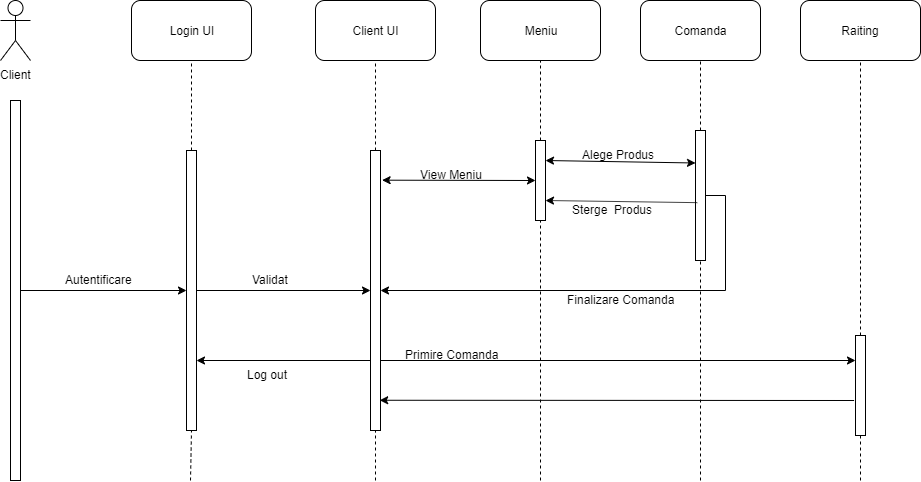

The diagram above was exported from draw.io. Its source (the exported page's mxGraphModel, read from the mxfile embedded in the PNG):
<mxGraphModel dx="1024" dy="485" grid="1" gridSize="10" guides="1" tooltips="1" connect="1" arrows="1" fold="1" page="1" pageScale="1" pageWidth="850" pageHeight="1100" background="#ffffff" math="0" shadow="0">
  <root>
    <mxCell id="0" />
    <mxCell id="1" parent="0" />
    <mxCell id="gXcyBIsRnHh77QzHil-Y-1" value="Client" style="shape=umlActor;verticalLabelPosition=bottom;labelBackgroundColor=#ffffff;verticalAlign=top;html=1;outlineConnect=0;" vertex="1" parent="1">
      <mxGeometry x="50" y="40" width="30" height="60" as="geometry" />
    </mxCell>
    <mxCell id="gXcyBIsRnHh77QzHil-Y-4" value="" style="rounded=0;whiteSpace=wrap;html=1;" vertex="1" parent="1">
      <mxGeometry x="60" y="140" width="10" height="380" as="geometry" />
    </mxCell>
    <mxCell id="gXcyBIsRnHh77QzHil-Y-5" value="Login UI" style="rounded=1;whiteSpace=wrap;html=1;" vertex="1" parent="1">
      <mxGeometry x="181" y="40" width="120" height="60" as="geometry" />
    </mxCell>
    <mxCell id="gXcyBIsRnHh77QzHil-Y-6" value="" style="endArrow=none;dashed=1;html=1;entryX=0.5;entryY=1;entryDx=0;entryDy=0;" edge="1" parent="1" source="gXcyBIsRnHh77QzHil-Y-7" target="gXcyBIsRnHh77QzHil-Y-5">
      <mxGeometry width="50" height="50" relative="1" as="geometry">
        <mxPoint x="241" y="520" as="sourcePoint" />
        <mxPoint x="41" y="540" as="targetPoint" />
      </mxGeometry>
    </mxCell>
    <mxCell id="gXcyBIsRnHh77QzHil-Y-21" style="edgeStyle=orthogonalEdgeStyle;rounded=0;orthogonalLoop=1;jettySize=auto;html=1;exitX=1;exitY=0.5;exitDx=0;exitDy=0;entryX=0;entryY=0.5;entryDx=0;entryDy=0;" edge="1" parent="1" source="gXcyBIsRnHh77QzHil-Y-7" target="gXcyBIsRnHh77QzHil-Y-18">
      <mxGeometry relative="1" as="geometry" />
    </mxCell>
    <mxCell id="gXcyBIsRnHh77QzHil-Y-7" value="" style="rounded=0;whiteSpace=wrap;html=1;" vertex="1" parent="1">
      <mxGeometry x="236" y="190" width="10" height="280" as="geometry" />
    </mxCell>
    <mxCell id="gXcyBIsRnHh77QzHil-Y-8" value="" style="endArrow=none;dashed=1;html=1;entryX=0.5;entryY=1;entryDx=0;entryDy=0;" edge="1" parent="1" target="gXcyBIsRnHh77QzHil-Y-7">
      <mxGeometry width="50" height="50" relative="1" as="geometry">
        <mxPoint x="240" y="520" as="sourcePoint" />
        <mxPoint x="300" y="100" as="targetPoint" />
      </mxGeometry>
    </mxCell>
    <mxCell id="gXcyBIsRnHh77QzHil-Y-10" value="" style="endArrow=classic;html=1;exitX=1;exitY=0.5;exitDx=0;exitDy=0;entryX=0;entryY=0.5;entryDx=0;entryDy=0;" edge="1" parent="1" source="gXcyBIsRnHh77QzHil-Y-4" target="gXcyBIsRnHh77QzHil-Y-7">
      <mxGeometry width="50" height="50" relative="1" as="geometry">
        <mxPoint x="50" y="590" as="sourcePoint" />
        <mxPoint x="100" y="540" as="targetPoint" />
      </mxGeometry>
    </mxCell>
    <mxCell id="gXcyBIsRnHh77QzHil-Y-11" value="Autentificare" style="text;html=1;resizable=0;points=[];autosize=1;align=left;verticalAlign=top;spacingTop=-4;" vertex="1" parent="1">
      <mxGeometry x="113" y="310" width="80" height="20" as="geometry" />
    </mxCell>
    <mxCell id="gXcyBIsRnHh77QzHil-Y-13" value="Client UI" style="rounded=1;whiteSpace=wrap;html=1;" vertex="1" parent="1">
      <mxGeometry x="365" y="40" width="120" height="60" as="geometry" />
    </mxCell>
    <mxCell id="gXcyBIsRnHh77QzHil-Y-14" value="" style="endArrow=none;dashed=1;html=1;entryX=0.5;entryY=1;entryDx=0;entryDy=0;" edge="1" parent="1" source="gXcyBIsRnHh77QzHil-Y-18" target="gXcyBIsRnHh77QzHil-Y-13">
      <mxGeometry width="50" height="50" relative="1" as="geometry">
        <mxPoint x="430" y="520" as="sourcePoint" />
        <mxPoint x="100" y="540" as="targetPoint" />
      </mxGeometry>
    </mxCell>
    <mxCell id="gXcyBIsRnHh77QzHil-Y-18" value="" style="rounded=0;whiteSpace=wrap;html=1;" vertex="1" parent="1">
      <mxGeometry x="420" y="190" width="10" height="280" as="geometry" />
    </mxCell>
    <mxCell id="gXcyBIsRnHh77QzHil-Y-19" value="" style="endArrow=none;dashed=1;html=1;entryX=0.5;entryY=1;entryDx=0;entryDy=0;" edge="1" parent="1" target="gXcyBIsRnHh77QzHil-Y-18">
      <mxGeometry width="50" height="50" relative="1" as="geometry">
        <mxPoint x="425" y="520" as="sourcePoint" />
        <mxPoint x="425" y="100" as="targetPoint" />
      </mxGeometry>
    </mxCell>
    <mxCell id="gXcyBIsRnHh77QzHil-Y-22" value="Validat" style="text;html=1;resizable=0;points=[];autosize=1;align=left;verticalAlign=top;spacingTop=-4;" vertex="1" parent="1">
      <mxGeometry x="300" y="310" width="50" height="20" as="geometry" />
    </mxCell>
    <mxCell id="gXcyBIsRnHh77QzHil-Y-23" value="Meniu" style="rounded=1;whiteSpace=wrap;html=1;" vertex="1" parent="1">
      <mxGeometry x="530" y="40" width="120" height="60" as="geometry" />
    </mxCell>
    <mxCell id="gXcyBIsRnHh77QzHil-Y-24" value="" style="endArrow=none;dashed=1;html=1;entryX=0.5;entryY=1;entryDx=0;entryDy=0;" edge="1" parent="1" source="gXcyBIsRnHh77QzHil-Y-25" target="gXcyBIsRnHh77QzHil-Y-23">
      <mxGeometry width="50" height="50" relative="1" as="geometry">
        <mxPoint x="590" y="520" as="sourcePoint" />
        <mxPoint x="100" y="540" as="targetPoint" />
      </mxGeometry>
    </mxCell>
    <mxCell id="gXcyBIsRnHh77QzHil-Y-25" value="" style="rounded=0;whiteSpace=wrap;html=1;" vertex="1" parent="1">
      <mxGeometry x="585" y="180" width="10" height="80" as="geometry" />
    </mxCell>
    <mxCell id="gXcyBIsRnHh77QzHil-Y-26" value="" style="endArrow=none;dashed=1;html=1;entryX=0.5;entryY=1;entryDx=0;entryDy=0;" edge="1" parent="1" target="gXcyBIsRnHh77QzHil-Y-25">
      <mxGeometry width="50" height="50" relative="1" as="geometry">
        <mxPoint x="590" y="520" as="sourcePoint" />
        <mxPoint x="590" y="100" as="targetPoint" />
      </mxGeometry>
    </mxCell>
    <mxCell id="gXcyBIsRnHh77QzHil-Y-28" value="" style="endArrow=classic;startArrow=classic;html=1;entryX=0;entryY=0.5;entryDx=0;entryDy=0;exitX=1.16;exitY=0.106;exitDx=0;exitDy=0;exitPerimeter=0;" edge="1" parent="1" source="gXcyBIsRnHh77QzHil-Y-18" target="gXcyBIsRnHh77QzHil-Y-25">
      <mxGeometry width="50" height="50" relative="1" as="geometry">
        <mxPoint x="430" y="225" as="sourcePoint" />
        <mxPoint x="100" y="540" as="targetPoint" />
      </mxGeometry>
    </mxCell>
    <mxCell id="gXcyBIsRnHh77QzHil-Y-29" value="View Meniu" style="text;html=1;resizable=0;points=[];autosize=1;align=left;verticalAlign=top;spacingTop=-4;" vertex="1" parent="1">
      <mxGeometry x="467.5" y="205" width="80" height="20" as="geometry" />
    </mxCell>
    <mxCell id="gXcyBIsRnHh77QzHil-Y-30" value="Comanda" style="rounded=1;whiteSpace=wrap;html=1;" vertex="1" parent="1">
      <mxGeometry x="690" y="40" width="120" height="60" as="geometry" />
    </mxCell>
    <mxCell id="gXcyBIsRnHh77QzHil-Y-31" value="" style="endArrow=none;dashed=1;html=1;entryX=0.5;entryY=1;entryDx=0;entryDy=0;" edge="1" parent="1" source="gXcyBIsRnHh77QzHil-Y-32" target="gXcyBIsRnHh77QzHil-Y-30">
      <mxGeometry width="50" height="50" relative="1" as="geometry">
        <mxPoint x="750" y="520" as="sourcePoint" />
        <mxPoint x="100" y="540" as="targetPoint" />
      </mxGeometry>
    </mxCell>
    <mxCell id="gXcyBIsRnHh77QzHil-Y-40" style="edgeStyle=orthogonalEdgeStyle;rounded=0;orthogonalLoop=1;jettySize=auto;html=1;exitX=1;exitY=0.5;exitDx=0;exitDy=0;entryX=1;entryY=0.5;entryDx=0;entryDy=0;" edge="1" parent="1" source="gXcyBIsRnHh77QzHil-Y-32" target="gXcyBIsRnHh77QzHil-Y-18">
      <mxGeometry relative="1" as="geometry" />
    </mxCell>
    <mxCell id="gXcyBIsRnHh77QzHil-Y-32" value="" style="rounded=0;whiteSpace=wrap;html=1;" vertex="1" parent="1">
      <mxGeometry x="745" y="170" width="10" height="130" as="geometry" />
    </mxCell>
    <mxCell id="gXcyBIsRnHh77QzHil-Y-33" value="" style="endArrow=none;dashed=1;html=1;entryX=0.5;entryY=1;entryDx=0;entryDy=0;" edge="1" parent="1" target="gXcyBIsRnHh77QzHil-Y-32">
      <mxGeometry width="50" height="50" relative="1" as="geometry">
        <mxPoint x="750" y="520" as="sourcePoint" />
        <mxPoint x="750" y="100" as="targetPoint" />
      </mxGeometry>
    </mxCell>
    <mxCell id="gXcyBIsRnHh77QzHil-Y-36" value="Alege Produs" style="text;html=1;resizable=0;points=[];autosize=1;align=left;verticalAlign=top;spacingTop=-4;" vertex="1" parent="1">
      <mxGeometry x="630" y="185" width="90" height="20" as="geometry" />
    </mxCell>
    <mxCell id="gXcyBIsRnHh77QzHil-Y-37" value="" style="endArrow=classic;html=1;exitX=0.18;exitY=0.555;exitDx=0;exitDy=0;entryX=1;entryY=0.75;entryDx=0;entryDy=0;exitPerimeter=0;" edge="1" parent="1" source="gXcyBIsRnHh77QzHil-Y-32" target="gXcyBIsRnHh77QzHil-Y-25">
      <mxGeometry width="50" height="50" relative="1" as="geometry">
        <mxPoint x="50" y="590" as="sourcePoint" />
        <mxPoint x="100" y="540" as="targetPoint" />
      </mxGeometry>
    </mxCell>
    <mxCell id="gXcyBIsRnHh77QzHil-Y-38" value="Sterge&amp;nbsp; Produs" style="text;html=1;resizable=0;points=[];autosize=1;align=left;verticalAlign=top;spacingTop=-4;" vertex="1" parent="1">
      <mxGeometry x="620" y="240" width="100" height="20" as="geometry" />
    </mxCell>
    <mxCell id="gXcyBIsRnHh77QzHil-Y-39" value="" style="endArrow=classic;startArrow=classic;html=1;exitX=1;exitY=0.25;exitDx=0;exitDy=0;entryX=0;entryY=0.25;entryDx=0;entryDy=0;" edge="1" parent="1" source="gXcyBIsRnHh77QzHil-Y-25" target="gXcyBIsRnHh77QzHil-Y-32">
      <mxGeometry width="50" height="50" relative="1" as="geometry">
        <mxPoint x="50" y="590" as="sourcePoint" />
        <mxPoint x="700" y="170" as="targetPoint" />
        <Array as="points" />
      </mxGeometry>
    </mxCell>
    <mxCell id="gXcyBIsRnHh77QzHil-Y-41" value="Raiting" style="rounded=1;whiteSpace=wrap;html=1;" vertex="1" parent="1">
      <mxGeometry x="850" y="40" width="120" height="60" as="geometry" />
    </mxCell>
    <mxCell id="gXcyBIsRnHh77QzHil-Y-42" value="" style="endArrow=none;dashed=1;html=1;entryX=0.5;entryY=1;entryDx=0;entryDy=0;" edge="1" parent="1" source="gXcyBIsRnHh77QzHil-Y-43" target="gXcyBIsRnHh77QzHil-Y-41">
      <mxGeometry width="50" height="50" relative="1" as="geometry">
        <mxPoint x="910" y="520" as="sourcePoint" />
        <mxPoint x="100" y="540" as="targetPoint" />
      </mxGeometry>
    </mxCell>
    <mxCell id="gXcyBIsRnHh77QzHil-Y-43" value="" style="rounded=0;whiteSpace=wrap;html=1;" vertex="1" parent="1">
      <mxGeometry x="905" y="375" width="10" height="100" as="geometry" />
    </mxCell>
    <mxCell id="gXcyBIsRnHh77QzHil-Y-44" value="" style="endArrow=none;dashed=1;html=1;entryX=0.5;entryY=1;entryDx=0;entryDy=0;" edge="1" parent="1" target="gXcyBIsRnHh77QzHil-Y-43">
      <mxGeometry width="50" height="50" relative="1" as="geometry">
        <mxPoint x="910" y="520" as="sourcePoint" />
        <mxPoint x="910" y="100" as="targetPoint" />
      </mxGeometry>
    </mxCell>
    <mxCell id="gXcyBIsRnHh77QzHil-Y-45" value="" style="endArrow=classic;html=1;exitX=1;exitY=0.75;exitDx=0;exitDy=0;entryX=0;entryY=0.25;entryDx=0;entryDy=0;" edge="1" parent="1" source="gXcyBIsRnHh77QzHil-Y-18" target="gXcyBIsRnHh77QzHil-Y-43">
      <mxGeometry width="50" height="50" relative="1" as="geometry">
        <mxPoint x="50" y="590" as="sourcePoint" />
        <mxPoint x="100" y="540" as="targetPoint" />
      </mxGeometry>
    </mxCell>
    <mxCell id="gXcyBIsRnHh77QzHil-Y-48" value="Primire Comanda" style="text;html=1;resizable=0;points=[];autosize=1;align=left;verticalAlign=top;spacingTop=-4;" vertex="1" parent="1">
      <mxGeometry x="452.5" y="385" width="110" height="20" as="geometry" />
    </mxCell>
    <mxCell id="gXcyBIsRnHh77QzHil-Y-49" value="Finalizare Comanda" style="text;html=1;resizable=0;points=[];autosize=1;align=left;verticalAlign=top;spacingTop=-4;" vertex="1" parent="1">
      <mxGeometry x="615" y="330" width="120" height="20" as="geometry" />
    </mxCell>
    <mxCell id="gXcyBIsRnHh77QzHil-Y-50" value="" style="endArrow=classic;html=1;exitX=-0.14;exitY=0.65;exitDx=0;exitDy=0;entryX=0.92;entryY=0.892;entryDx=0;entryDy=0;entryPerimeter=0;exitPerimeter=0;" edge="1" parent="1" source="gXcyBIsRnHh77QzHil-Y-43" target="gXcyBIsRnHh77QzHil-Y-18">
      <mxGeometry width="50" height="50" relative="1" as="geometry">
        <mxPoint x="50" y="590" as="sourcePoint" />
        <mxPoint x="460" y="490" as="targetPoint" />
      </mxGeometry>
    </mxCell>
    <mxCell id="gXcyBIsRnHh77QzHil-Y-51" value="" style="endArrow=classic;html=1;exitX=0;exitY=0.75;exitDx=0;exitDy=0;entryX=1;entryY=0.75;entryDx=0;entryDy=0;" edge="1" parent="1" source="gXcyBIsRnHh77QzHil-Y-18" target="gXcyBIsRnHh77QzHil-Y-7">
      <mxGeometry width="50" height="50" relative="1" as="geometry">
        <mxPoint x="50" y="590" as="sourcePoint" />
        <mxPoint x="100" y="540" as="targetPoint" />
      </mxGeometry>
    </mxCell>
    <mxCell id="gXcyBIsRnHh77QzHil-Y-52" value="Log out" style="text;html=1;resizable=0;points=[];autosize=1;align=left;verticalAlign=top;spacingTop=-4;" vertex="1" parent="1">
      <mxGeometry x="295" y="405" width="60" height="20" as="geometry" />
    </mxCell>
  </root>
</mxGraphModel>